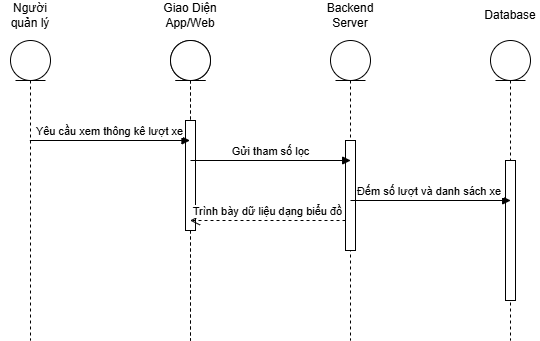

The diagram above was exported from draw.io. Its source (the exported page's mxGraphModel, read from the mxfile embedded in the PNG):
<mxGraphModel dx="1426" dy="743" grid="1" gridSize="10" guides="1" tooltips="1" connect="1" arrows="1" fold="1" page="1" pageScale="1" pageWidth="850" pageHeight="1100" math="0" shadow="0">
  <root>
    <mxCell id="0" />
    <mxCell id="1" parent="0" />
    <mxCell id="Q0vwkS-abHFjcw-ARB5V-1" parent="1" style="shape=umlLifeline;perimeter=lifelinePerimeter;whiteSpace=wrap;html=1;container=1;dropTarget=0;collapsible=0;recursiveResize=0;outlineConnect=0;portConstraint=eastwest;newEdgeStyle={&quot;curved&quot;:0,&quot;rounded&quot;:0};participant=umlEntity;" value="" vertex="1">
      <mxGeometry height="300" width="40" x="160" y="170" as="geometry" />
    </mxCell>
    <mxCell id="Q0vwkS-abHFjcw-ARB5V-2" parent="1" style="shape=umlLifeline;perimeter=lifelinePerimeter;whiteSpace=wrap;html=1;container=1;dropTarget=0;collapsible=0;recursiveResize=0;outlineConnect=0;portConstraint=eastwest;newEdgeStyle={&quot;curved&quot;:0,&quot;rounded&quot;:0};participant=umlEntity;" value="" vertex="1">
      <mxGeometry height="300" width="40" x="320" y="170" as="geometry" />
    </mxCell>
    <mxCell id="Q0vwkS-abHFjcw-ARB5V-3" parent="1" style="shape=umlLifeline;perimeter=lifelinePerimeter;whiteSpace=wrap;html=1;container=1;dropTarget=0;collapsible=0;recursiveResize=0;outlineConnect=0;portConstraint=eastwest;newEdgeStyle={&quot;curved&quot;:0,&quot;rounded&quot;:0};participant=umlEntity;" value="" vertex="1">
      <mxGeometry height="300" width="40" x="480" y="170" as="geometry" />
    </mxCell>
    <mxCell id="Q0vwkS-abHFjcw-ARB5V-4" parent="Q0vwkS-abHFjcw-ARB5V-3" style="html=1;points=[[0,0,0,0,5],[0,1,0,0,-5],[1,0,0,0,5],[1,1,0,0,-5]];perimeter=orthogonalPerimeter;outlineConnect=0;targetShapes=umlLifeline;portConstraint=eastwest;newEdgeStyle={&quot;curved&quot;:0,&quot;rounded&quot;:0};" value="" vertex="1">
      <mxGeometry height="110" width="10" x="15" y="100" as="geometry" />
    </mxCell>
    <mxCell id="Q0vwkS-abHFjcw-ARB5V-5" parent="1" style="shape=umlLifeline;perimeter=lifelinePerimeter;whiteSpace=wrap;html=1;container=1;dropTarget=0;collapsible=0;recursiveResize=0;outlineConnect=0;portConstraint=eastwest;newEdgeStyle={&quot;curved&quot;:0,&quot;rounded&quot;:0};participant=umlEntity;" value="" vertex="1">
      <mxGeometry height="300" width="40" x="640" y="170" as="geometry" />
    </mxCell>
    <mxCell id="Q0vwkS-abHFjcw-ARB5V-6" parent="Q0vwkS-abHFjcw-ARB5V-5" style="html=1;points=[[0,0,0,0,5],[0,1,0,0,-5],[1,0,0,0,5],[1,1,0,0,-5]];perimeter=orthogonalPerimeter;outlineConnect=0;targetShapes=umlLifeline;portConstraint=eastwest;newEdgeStyle={&quot;curved&quot;:0,&quot;rounded&quot;:0};" value="" vertex="1">
      <mxGeometry height="140" width="10" x="15" y="120" as="geometry" />
    </mxCell>
    <mxCell id="Q0vwkS-abHFjcw-ARB5V-7" parent="1" style="shape=umlLifeline;perimeter=lifelinePerimeter;whiteSpace=wrap;html=1;container=1;dropTarget=0;collapsible=0;recursiveResize=0;outlineConnect=0;portConstraint=eastwest;newEdgeStyle={&quot;curved&quot;:0,&quot;rounded&quot;:0};participant=umlEntity;" value="" vertex="1">
      <mxGeometry height="300" width="40" x="320" y="170" as="geometry" />
    </mxCell>
    <mxCell id="Q0vwkS-abHFjcw-ARB5V-8" parent="Q0vwkS-abHFjcw-ARB5V-7" style="html=1;points=[[0,0,0,0,5],[0,1,0,0,-5],[1,0,0,0,5],[1,1,0,0,-5]];perimeter=orthogonalPerimeter;outlineConnect=0;targetShapes=umlLifeline;portConstraint=eastwest;newEdgeStyle={&quot;curved&quot;:0,&quot;rounded&quot;:0};" value="" vertex="1">
      <mxGeometry height="110" width="10" x="15" y="80" as="geometry" />
    </mxCell>
    <mxCell id="Q0vwkS-abHFjcw-ARB5V-9" parent="1" style="text;html=1;whiteSpace=wrap;strokeColor=none;fillColor=none;align=center;verticalAlign=middle;rounded=0;" value="Giao Diện App/Web" vertex="1">
      <mxGeometry height="30" width="60" x="310" y="130" as="geometry" />
    </mxCell>
    <mxCell id="Q0vwkS-abHFjcw-ARB5V-10" parent="1" style="text;html=1;whiteSpace=wrap;strokeColor=none;fillColor=none;align=center;verticalAlign=middle;rounded=0;" value="Backend Server" vertex="1">
      <mxGeometry height="30" width="60" x="470" y="130" as="geometry" />
    </mxCell>
    <mxCell id="Q0vwkS-abHFjcw-ARB5V-11" parent="1" style="text;html=1;whiteSpace=wrap;strokeColor=none;fillColor=none;align=center;verticalAlign=middle;rounded=0;" value="Database" vertex="1">
      <mxGeometry height="30" width="60" x="630" y="130" as="geometry" />
    </mxCell>
    <mxCell id="Q0vwkS-abHFjcw-ARB5V-12" parent="1" style="text;html=1;whiteSpace=wrap;strokeColor=none;fillColor=none;align=center;verticalAlign=middle;rounded=0;" value="Người quản lý" vertex="1">
      <mxGeometry height="30" width="60" x="150" y="130" as="geometry" />
    </mxCell>
    <mxCell id="Q0vwkS-abHFjcw-ARB5V-13" edge="1" parent="1" style="html=1;verticalAlign=bottom;endArrow=block;curved=0;rounded=0;" value="Yêu cầu xem thông kê lượt xe">
      <mxGeometry relative="1" width="80" as="geometry">
        <mxPoint x="179.32352941176464" y="270" as="sourcePoint" />
        <mxPoint x="339.5" y="270" as="targetPoint" />
      </mxGeometry>
    </mxCell>
    <mxCell id="Q0vwkS-abHFjcw-ARB5V-14" edge="1" parent="1" style="html=1;verticalAlign=bottom;endArrow=block;curved=0;rounded=0;" value="Gửi tham số lọc">
      <mxGeometry relative="1" width="80" as="geometry">
        <mxPoint x="340.0035294117647" y="290" as="sourcePoint" />
        <mxPoint x="500.18000000000006" y="290" as="targetPoint" />
      </mxGeometry>
    </mxCell>
    <mxCell id="Q0vwkS-abHFjcw-ARB5V-15" edge="1" parent="1" style="html=1;verticalAlign=bottom;endArrow=block;curved=0;rounded=0;" value="Đếm số lượt và danh sách xe&amp;nbsp;">
      <mxGeometry relative="1" width="80" as="geometry">
        <mxPoint x="500" y="330" as="sourcePoint" />
        <mxPoint x="660.1800000000001" y="330" as="targetPoint" />
      </mxGeometry>
    </mxCell>
    <mxCell id="Q0vwkS-abHFjcw-ARB5V-16" edge="1" parent="1" source="Q0vwkS-abHFjcw-ARB5V-4" style="html=1;verticalAlign=bottom;endArrow=open;dashed=1;endSize=8;curved=0;rounded=0;" target="Q0vwkS-abHFjcw-ARB5V-7" value="Trình bày dữ liệu dạng biểu đồ">
      <mxGeometry relative="1" as="geometry">
        <Array as="points">
          <mxPoint x="400" y="350" />
        </Array>
        <mxPoint x="340" y="350" as="sourcePoint" />
        <mxPoint x="260" y="350" as="targetPoint" />
      </mxGeometry>
    </mxCell>
  </root>
</mxGraphModel>